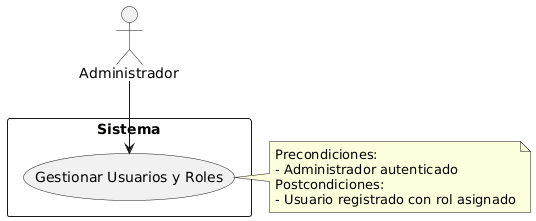

The diagram above was rendered by PlantUML. Its source (embedded in the PNG):
@startuml
actor "Administrador" as A
rectangle Sistema {
  usecase "Gestionar Usuarios y Roles" as UC7
}
A --> UC7

note right of UC7
Precondiciones:
- Administrador autenticado
Postcondiciones:
- Usuario registrado con rol asignado
end note
@enduml